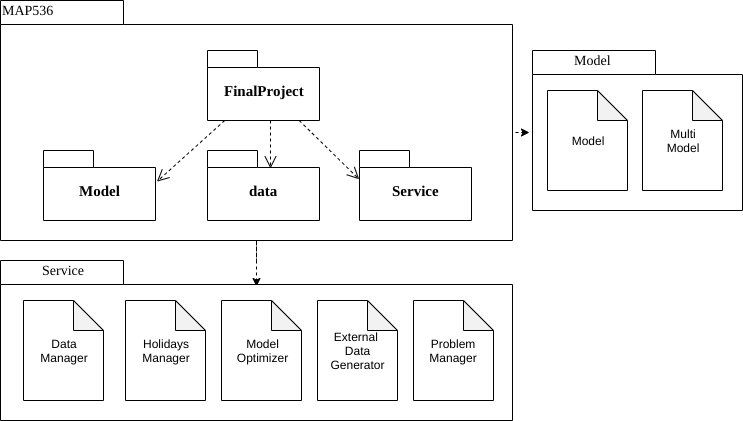

The diagram above was exported from draw.io. Its source (the exported page's mxGraphModel, read from the mxfile embedded in the PNG):
<mxGraphModel dx="925" dy="555" grid="1" gridSize="10" guides="1" tooltips="1" connect="1" arrows="1" fold="1" page="1" pageScale="1" pageWidth="827" pageHeight="1169" background="#ffffff" math="0" shadow="0">
  <root>
    <mxCell id="0" />
    <mxCell id="1" parent="0" />
    <mxCell id="oV-OWv7BMu_TOtRCpCds-20" value="" style="shape=folder;fontStyle=1;spacingTop=10;tabWidth=123;tabHeight=24;tabPosition=left;html=1;rounded=0;shadow=0;comic=0;labelBackgroundColor=none;strokeWidth=1;fontFamily=Verdana;fontSize=10;align=center;" parent="1" vertex="1">
      <mxGeometry x="1100" y="200" width="210" height="160" as="geometry" />
    </mxCell>
    <mxCell id="JYXRI1wRCXA3kmBdNDXU-2" style="edgeStyle=orthogonalEdgeStyle;rounded=0;orthogonalLoop=1;jettySize=auto;html=1;exitX=0;exitY=0;exitDx=515;exitDy=132;exitPerimeter=0;entryX=-0.012;entryY=0.514;entryDx=0;entryDy=0;entryPerimeter=0;dashed=1;" edge="1" parent="1" source="6e0c8c40b5770093-33" target="oV-OWv7BMu_TOtRCpCds-20">
      <mxGeometry relative="1" as="geometry" />
    </mxCell>
    <mxCell id="JYXRI1wRCXA3kmBdNDXU-5" style="edgeStyle=orthogonalEdgeStyle;rounded=0;orthogonalLoop=1;jettySize=auto;html=1;exitX=0.5;exitY=1;exitDx=0;exitDy=0;exitPerimeter=0;entryX=0.5;entryY=0.16;entryDx=0;entryDy=0;entryPerimeter=0;dashed=1;" edge="1" parent="1" source="6e0c8c40b5770093-33" target="6e0c8c40b5770093-47">
      <mxGeometry relative="1" as="geometry" />
    </mxCell>
    <mxCell id="6e0c8c40b5770093-33" value="" style="shape=folder;fontStyle=1;spacingTop=10;tabWidth=123;tabHeight=24;tabPosition=left;html=1;rounded=0;shadow=0;comic=0;labelBackgroundColor=none;strokeColor=#000000;strokeWidth=1;fillColor=#ffffff;fontFamily=Verdana;fontSize=10;fontColor=#000000;align=center;" parent="1" vertex="1">
      <mxGeometry x="568" y="150" width="512" height="240" as="geometry" />
    </mxCell>
    <mxCell id="6e0c8c40b5770093-64" style="edgeStyle=elbowEdgeStyle;rounded=0;html=1;entryX=0.559;entryY=0.251;entryPerimeter=0;dashed=1;labelBackgroundColor=none;startFill=0;endArrow=open;endFill=0;endSize=10;fontFamily=Verdana;fontSize=10;" parent="1" source="6e0c8c40b5770093-42" target="6e0c8c40b5770093-44" edge="1">
      <mxGeometry relative="1" as="geometry" />
    </mxCell>
    <mxCell id="6e0c8c40b5770093-65" style="edgeStyle=none;rounded=0;html=1;dashed=1;labelBackgroundColor=none;startFill=0;endArrow=open;endFill=0;endSize=10;fontFamily=Verdana;fontSize=10;entryX=-0.003;entryY=0.411;entryPerimeter=0;" parent="1" source="6e0c8c40b5770093-42" target="6e0c8c40b5770093-45" edge="1">
      <mxGeometry relative="1" as="geometry" />
    </mxCell>
    <mxCell id="6e0c8c40b5770093-66" style="edgeStyle=none;rounded=0;html=1;dashed=1;labelBackgroundColor=none;startFill=0;endArrow=open;endFill=0;endSize=10;fontFamily=Verdana;fontSize=10;entryX=1.013;entryY=0.444;entryPerimeter=0;" parent="1" source="6e0c8c40b5770093-42" target="6e0c8c40b5770093-43" edge="1">
      <mxGeometry relative="1" as="geometry" />
    </mxCell>
    <mxCell id="6e0c8c40b5770093-42" value="&lt;font style=&quot;font-size: 15px&quot;&gt;FinalProject&lt;/font&gt;" style="shape=folder;fontStyle=1;spacingTop=10;tabWidth=50;tabHeight=17;tabPosition=left;html=1;rounded=0;shadow=0;comic=0;labelBackgroundColor=none;strokeColor=#000000;strokeWidth=1;fillColor=#ffffff;fontFamily=Verdana;fontSize=10;fontColor=#000000;align=center;" parent="1" vertex="1">
      <mxGeometry x="775" y="200" width="112" height="70" as="geometry" />
    </mxCell>
    <mxCell id="6e0c8c40b5770093-43" value="&lt;font style=&quot;font-size: 15px&quot;&gt;Model&lt;/font&gt;" style="shape=folder;fontStyle=1;spacingTop=10;tabWidth=50;tabHeight=17;tabPosition=left;html=1;rounded=0;shadow=0;comic=0;labelBackgroundColor=none;strokeColor=#000000;strokeWidth=1;fillColor=#ffffff;fontFamily=Verdana;fontSize=10;fontColor=#000000;align=center;" parent="1" vertex="1">
      <mxGeometry x="611" y="300" width="112" height="70" as="geometry" />
    </mxCell>
    <mxCell id="6e0c8c40b5770093-44" value="&lt;font style=&quot;font-size: 15px&quot;&gt;data&lt;/font&gt;" style="shape=folder;fontStyle=1;spacingTop=10;tabWidth=50;tabHeight=17;tabPosition=left;html=1;rounded=0;shadow=0;comic=0;labelBackgroundColor=none;strokeColor=#000000;strokeWidth=1;fillColor=#ffffff;fontFamily=Verdana;fontSize=10;fontColor=#000000;align=center;" parent="1" vertex="1">
      <mxGeometry x="775" y="300" width="112" height="70" as="geometry" />
    </mxCell>
    <mxCell id="6e0c8c40b5770093-45" value="&lt;font style=&quot;font-size: 15px&quot;&gt;Service&lt;/font&gt;" style="shape=folder;fontStyle=1;spacingTop=10;tabWidth=50;tabHeight=17;tabPosition=left;html=1;rounded=0;shadow=0;comic=0;labelBackgroundColor=none;strokeColor=#000000;strokeWidth=1;fillColor=#ffffff;fontFamily=Verdana;fontSize=10;fontColor=#000000;align=center;" parent="1" vertex="1">
      <mxGeometry x="927" y="300" width="112" height="70" as="geometry" />
    </mxCell>
    <mxCell id="6e0c8c40b5770093-47" value="" style="shape=folder;fontStyle=1;spacingTop=10;tabWidth=123;tabHeight=24;tabPosition=left;html=1;rounded=0;shadow=0;comic=0;labelBackgroundColor=none;strokeWidth=1;fontFamily=Verdana;fontSize=10;align=center;" parent="1" vertex="1">
      <mxGeometry x="568" y="410" width="512" height="160" as="geometry" />
    </mxCell>
    <mxCell id="oV-OWv7BMu_TOtRCpCds-6" value="External&amp;nbsp;&lt;br&gt;Data&lt;br&gt;Generator" style="shape=note;whiteSpace=wrap;html=1;backgroundOutline=1;darkOpacity=0.05;" parent="1" vertex="1">
      <mxGeometry x="885" y="450" width="80" height="100" as="geometry" />
    </mxCell>
    <mxCell id="oV-OWv7BMu_TOtRCpCds-7" value="Model&lt;br&gt;Optimizer" style="shape=note;whiteSpace=wrap;html=1;backgroundOutline=1;darkOpacity=0.05;" parent="1" vertex="1">
      <mxGeometry x="789" y="450" width="80" height="100" as="geometry" />
    </mxCell>
    <mxCell id="oV-OWv7BMu_TOtRCpCds-8" value="Problem Manager" style="shape=note;whiteSpace=wrap;html=1;backgroundOutline=1;darkOpacity=0.05;" parent="1" vertex="1">
      <mxGeometry x="981" y="450" width="80" height="100" as="geometry" />
    </mxCell>
    <mxCell id="oV-OWv7BMu_TOtRCpCds-9" value="Data&lt;br&gt;Manager" style="shape=note;whiteSpace=wrap;html=1;backgroundOutline=1;darkOpacity=0.05;" parent="1" vertex="1">
      <mxGeometry x="591" y="450" width="80" height="100" as="geometry" />
    </mxCell>
    <mxCell id="oV-OWv7BMu_TOtRCpCds-10" value="Holidays&lt;br&gt;Manager" style="shape=note;whiteSpace=wrap;html=1;backgroundOutline=1;darkOpacity=0.05;" parent="1" vertex="1">
      <mxGeometry x="693" y="450" width="80" height="100" as="geometry" />
    </mxCell>
    <mxCell id="oV-OWv7BMu_TOtRCpCds-16" value="&lt;font style=&quot;font-size: 14px&quot;&gt;MAP536&lt;/font&gt;" style="text;html=1;align=left;verticalAlign=top;spacingTop=-4;fontSize=10;fontFamily=Verdana" parent="1" vertex="1">
      <mxGeometry x="568" y="150" width="130" height="20" as="geometry" />
    </mxCell>
    <mxCell id="oV-OWv7BMu_TOtRCpCds-17" value="&lt;font style=&quot;font-size: 12px&quot;&gt;Model&lt;/font&gt;" style="shape=note;whiteSpace=wrap;html=1;backgroundOutline=1;darkOpacity=0.05;" parent="1" vertex="1">
      <mxGeometry x="1115" y="240" width="80" height="100" as="geometry" />
    </mxCell>
    <mxCell id="oV-OWv7BMu_TOtRCpCds-18" value="Multi&lt;br&gt;Model" style="shape=note;whiteSpace=wrap;html=1;backgroundOutline=1;darkOpacity=0.05;" parent="1" vertex="1">
      <mxGeometry x="1210" y="240" width="80" height="100" as="geometry" />
    </mxCell>
    <mxCell id="oV-OWv7BMu_TOtRCpCds-23" value="&lt;font style=&quot;font-size: 14px&quot;&gt;Model&lt;/font&gt;" style="text;html=1;align=left;verticalAlign=top;spacingTop=-4;fontSize=10;fontFamily=Verdana" parent="1" vertex="1">
      <mxGeometry x="1140" y="200" width="47" height="20" as="geometry" />
    </mxCell>
    <mxCell id="oV-OWv7BMu_TOtRCpCds-24" value="&lt;font style=&quot;font-size: 14px&quot;&gt;Service&lt;/font&gt;" style="text;html=1;align=left;verticalAlign=top;spacingTop=-4;fontSize=10;fontFamily=Verdana" parent="1" vertex="1">
      <mxGeometry x="607.5" y="410" width="47" height="20" as="geometry" />
    </mxCell>
  </root>
</mxGraphModel>